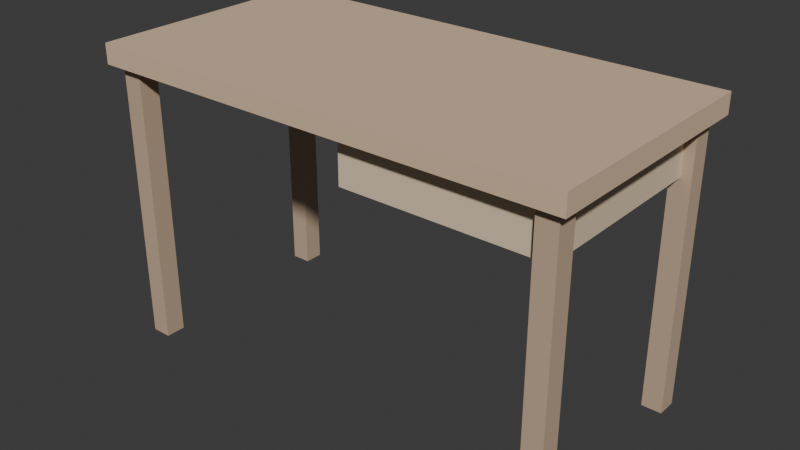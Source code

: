 # Source: BED_Moveis_Escrivaninha_v01.blend  (saved by Blender 4.2.66; exported with 4.5.12 LTS)
import bpy
from mathutils import Matrix  # noqa: F401  (used for matrix-valued properties, if any)

bpy.ops.wm.read_factory_settings(use_empty=True)
scene = bpy.context.scene
scene.name = 'Scene'

# ---- collections
col_bed_moveis_escrivaninha_v01 = bpy.data.collections.new('BED_Moveis_Escrivaninha_v01'); scene.collection.children.link(col_bed_moveis_escrivaninha_v01)

# ---- materials (node trees are filled in below, after node groups)
mat_polyroom_pbr = bpy.data.materials.new('Polyroom_PBR')

# ---- material node trees
mat_polyroom_pbr.use_nodes = True; mat_polyroom_pbr.node_tree.nodes.clear()
_N = mat_polyroom_pbr.node_tree.nodes; _L = mat_polyroom_pbr.node_tree.links
n0 = _N.new('ShaderNodeOutputMaterial'); n0.name = 'Material Output'; n0.location = (300, 0)
n1 = _N.new('ShaderNodeBsdfPrincipled'); n1.name = 'Principled BSDF'; n1.location = (0, 0)
n1.inputs[2].default_value = 0.8
n2 = _N.new('ShaderNodeVertexColor'); n2.name = 'Color Attribute'; n2.location = (-300, 0)
n2.layer_name = 'Color'
_L.new(n2.outputs[0], n1.inputs[0])
_L.new(n1.outputs[0], n0.inputs[0])
n0.is_active_output = True

# ---- world
world_world = bpy.data.worlds.new('World'); scene.world = world_world
world_world.use_nodes = True; world_world.node_tree.nodes.clear()
_N = world_world.node_tree.nodes; _L = world_world.node_tree.links
n0 = _N.new('ShaderNodeOutputWorld'); n0.name = 'World Output'; n0.location = (300, 300)
n1 = _N.new('ShaderNodeBackground'); n1.name = 'Background'; n1.location = (10, 300)
n1.inputs[0].default_value = (0.05088, 0.05088, 0.05088, 1.0)
_L.new(n1.outputs[0], n0.inputs[0])
n0.is_active_output = True
world_world.color = (0.05088, 0.05088, 0.05088)
world_world.sun_shadow_jitter_overblur = 0.0

# ---- meshes
me_cube = bpy.data.meshes.new('Cube')
me_cube.from_pydata([(-0.65, -0.3, 0.7), (-0.65, -0.3, 0.75), (-0.65, 0.3, 0.7), (-0.65, 0.3, 0.75), (0.55, -0.3, 0.7), (0.55, -0.3, 0.75), (0.55, 0.3, 0.7), (0.55, 0.3, 0.75), (-0.625, -0.275, 0.0), (-0.625, -0.275, 0.7), (-0.625, -0.225, 0.0), (-0.625, -0.225, 0.7), (-0.575, -0.275, 0.0), (-0.575, -0.275, 0.7), (-0.575, -0.225, 0.0), (-0.575, -0.225, 0.7), (-0.625, 0.225, 0.0), (-0.625, 0.225, 0.7), (-0.625, 0.275, 0.0), (-0.625, 0.275, 0.7), (-0.575, 0.225, 0.0), (-0.575, 0.225, 0.7), (-0.575, 0.275, 0.0), (-0.575, 0.275, 0.7), (0.475, -0.275, 0.0), (0.475, -0.275, 0.7), (0.475, -0.225, 0.0), (0.475, -0.225, 0.7), (0.525, -0.275, 0.0), (0.525, -0.275, 0.7), (0.525, -0.225, 0.0), (0.525, -0.225, 0.7), (0.475, 0.225, 0.0), (0.475, 0.225, 0.7), (0.475, 0.275, 0.0), (0.475, 0.275, 0.7), (0.525, 0.225, 0.0), (0.525, 0.225, 0.7), (0.525, 0.275, 0.0), (0.525, 0.275, 0.7), (6.519e-09, -0.25, 0.575), (6.519e-09, -0.25, 0.695), (6.519e-09, 0.25, 0.575), (6.519e-09, 0.25, 0.695), (0.5, -0.25, 0.575), (0.5, -0.25, 0.695), (0.5, 0.25, 0.575), (0.5, 0.25, 0.695)], [], [(0, 1, 3, 2), (2, 3, 7, 6), (6, 7, 5, 4), (4, 5, 1, 0), (2, 6, 4, 0), (7, 3, 1, 5), (8, 9, 11, 10), (10, 11, 15, 14), (14, 15, 13, 12), (12, 13, 9, 8), (10, 14, 12, 8), (15, 11, 9, 13), (16, 17, 19, 18), (18, 19, 23, 22), (22, 23, 21, 20), (20, 21, 17, 16), (18, 22, 20, 16), (23, 19, 17, 21), (24, 25, 27, 26), (26, 27, 31, 30), (30, 31, 29, 28), (28, 29, 25, 24), (26, 30, 28, 24), (31, 27, 25, 29), (32, 33, 35, 34), (34, 35, 39, 38), (38, 39, 37, 36), (36, 37, 33, 32), (34, 38, 36, 32), (39, 35, 33, 37), (40, 41, 43, 42), (42, 43, 47, 46), (46, 47, 45, 44), (44, 45, 41, 40), (42, 46, 44, 40), (47, 43, 41, 45)])
_uv = me_cube.uv_layers.new(name='UVMap')
_uv.uv.foreach_set('vector', [0.9926, 0.5338, 0.9694, 0.5338, 0.9694, 0.2547, 0.9926, 0.2547, 0.6183, 0.5656, 0.595, 0.5656, 0.595, 0.007357, 0.6183, 0.007357, 0.9926, 0.8277, 0.9694, 0.8277, 0.9694, 0.5485, 0.9926, 0.5485, 0.6563, 0.5656, 0.633, 0.5656, 0.633, 0.007357, 0.6563, 0.007357, 0.2865, 0.007357, 0.2865, 0.5656, 0.007357, 0.5656, 0.007357, 0.007357, 0.5803, 0.007357, 0.5803, 0.5656, 0.3012, 0.5656, 0.3012, 0.007357, 0.8934, 0.5803, 0.8934, 0.2547, 0.9167, 0.2547, 0.9167, 0.5803, 0.7415, 0.5803, 0.7415, 0.2547, 0.7648, 0.2547, 0.7648, 0.5803, 0.7415, 0.9207, 0.7415, 0.595, 0.7648, 0.595, 0.7648, 0.9207, 0.7795, 0.5803, 0.7795, 0.2547, 0.8028, 0.2547, 0.8028, 0.5803, 0.8353, 0.007357, 0.8353, 0.03062, 0.8121, 0.03062, 0.8121, 0.007357, 0.8353, 0.04533, 0.8353, 0.06859, 0.8121, 0.06859, 0.8121, 0.04533, 0.7795, 0.9207, 0.7795, 0.595, 0.8028, 0.595, 0.8028, 0.9207, 0.8175, 0.5803, 0.8175, 0.2547, 0.8407, 0.2547, 0.8407, 0.5803, 0.8175, 0.9207, 0.8175, 0.595, 0.8407, 0.595, 0.8407, 0.9207, 0.8555, 0.5803, 0.8555, 0.2547, 0.8787, 0.2547, 0.8787, 0.5803, 0.8353, 0.0833, 0.8353, 0.1066, 0.8121, 0.1066, 0.8121, 0.0833, 0.8353, 0.1213, 0.8353, 0.1445, 0.8121, 0.1445, 0.8121, 0.1213, 0.8555, 0.9207, 0.8555, 0.595, 0.8787, 0.595, 0.8787, 0.9207, 0.502, 0.906, 0.502, 0.5803, 0.5253, 0.5803, 0.5253, 0.906, 0.8934, 0.9207, 0.8934, 0.595, 0.9167, 0.595, 0.9167, 0.9207, 0.54, 0.906, 0.54, 0.5803, 0.5632, 0.5803, 0.5632, 0.906, 0.6943, 0.7493, 0.6943, 0.7726, 0.671, 0.7726, 0.671, 0.7493, 0.8353, 0.1593, 0.8353, 0.1825, 0.8121, 0.1825, 0.8121, 0.1593, 0.9314, 0.5803, 0.9314, 0.2547, 0.9547, 0.2547, 0.9547, 0.5803, 0.578, 0.906, 0.578, 0.5803, 0.6012, 0.5803, 0.6012, 0.906, 0.9314, 0.9207, 0.9314, 0.595, 0.9547, 0.595, 0.9547, 0.9207, 0.6159, 0.906, 0.6159, 0.5803, 0.6392, 0.5803, 0.6392, 0.906, 0.8353, 0.1972, 0.8353, 0.2205, 0.8121, 0.2205, 0.8121, 0.1972, 0.6943, 0.7873, 0.6943, 0.8106, 0.671, 0.8106, 0.671, 0.7873, 0.7268, 0.7346, 0.671, 0.7346, 0.671, 0.502, 0.7268, 0.502, 0.7268, 0.24, 0.671, 0.24, 0.671, 0.007357, 0.7268, 0.007357, 0.7974, 0.24, 0.7415, 0.24, 0.7415, 0.007357, 0.7974, 0.007357, 0.7268, 0.4873, 0.671, 0.4873, 0.671, 0.2547, 0.7268, 0.2547, 0.24, 0.5803, 0.24, 0.8129, 0.007357, 0.8129, 0.007357, 0.5803, 0.4873, 0.5803, 0.4873, 0.8129, 0.2547, 0.8129, 0.2547, 0.5803])
_ca = me_cube.color_attributes.new('Color', 'FLOAT_COLOR', 'POINT')
_ca.data.foreach_set('color', [0.7, 0.52, 0.36, 1.0, 0.7, 0.52, 0.36, 1.0, 0.7, 0.52, 0.36, 1.0, 0.7, 0.52, 0.36, 1.0, 0.7, 0.52, 0.36, 1.0, 0.7, 0.52, 0.36, 1.0, 0.7, 0.52, 0.36, 1.0, 0.7, 0.52, 0.36, 1.0, 0.55, 0.4, 0.28, 1.0, 0.55, 0.4, 0.28, 1.0, 0.55, 0.4, 0.28, 1.0, 0.55, 0.4, 0.28, 1.0, 0.55, 0.4, 0.28, 1.0, 0.55, 0.4, 0.28, 1.0, 0.55, 0.4, 0.28, 1.0, 0.55, 0.4, 0.28, 1.0, 0.55, 0.4, 0.28, 1.0, 0.55, 0.4, 0.28, 1.0, 0.55, 0.4, 0.28, 1.0, 0.55, 0.4, 0.28, 1.0, 0.55, 0.4, 0.28, 1.0, 0.55, 0.4, 0.28, 1.0, 0.55, 0.4, 0.28, 1.0, 0.55, 0.4, 0.28, 1.0, 0.55, 0.4, 0.28, 1.0, 0.55, 0.4, 0.28, 1.0, 0.55, 0.4, 0.28, 1.0, 0.55, 0.4, 0.28, 1.0, 0.55, 0.4, 0.28, 1.0, 0.55, 0.4, 0.28, 1.0, 0.55, 0.4, 0.28, 1.0, 0.55, 0.4, 0.28, 1.0, 0.55, 0.4, 0.28, 1.0, 0.55, 0.4, 0.28, 1.0, 0.55, 0.4, 0.28, 1.0, 0.55, 0.4, 0.28, 1.0, 0.55, 0.4, 0.28, 1.0, 0.55, 0.4, 0.28, 1.0, 0.55, 0.4, 0.28, 1.0, 0.55, 0.4, 0.28, 1.0, 0.78, 0.62, 0.44, 1.0, 0.78, 0.62, 0.44, 1.0, 0.78, 0.62, 0.44, 1.0, 0.78, 0.62, 0.44, 1.0, 0.78, 0.62, 0.44, 1.0, 0.78, 0.62, 0.44, 1.0, 0.78, 0.62, 0.44, 1.0, 0.78, 0.62, 0.44, 1.0])
me_cube.materials.append(mat_polyroom_pbr)
me_cube.update()

# ---- objects
ob_bed_moveis_escrivaninha_v01 = bpy.data.objects.new('BED_Moveis_Escrivaninha_v01', me_cube)

# ---- transforms, parenting, visibility, modifiers, constraints
ob_bed_moveis_escrivaninha_v01.location = (0.0, 0.0, 0.0)

# ---- collection membership
col_bed_moveis_escrivaninha_v01.objects.link(ob_bed_moveis_escrivaninha_v01)

# ---- scene / render settings (as saved in the file)
scene.frame_start = 1; scene.frame_end = 250; scene.frame_set(1)
scene.render.engine = 'BLENDER_EEVEE_NEXT'
bpy.context.view_layer.update()

# ---- added for rendering (the .blend has no active camera and no usable light): camera, sun
cam_auto = bpy.data.cameras.new('AutoCamera')
cam_auto.lens = 50.0
cam_auto.sensor_width = 36.0
cam_auto.clip_end = 1000.0
ob_auto_camera = bpy.data.objects.new('AutoCamera', cam_auto)
scene.collection.objects.link(ob_auto_camera)
ob_auto_camera.location = (1.37211, -1.70653, 1.51269)
ob_auto_camera.rotation_euler = (1.09748, -7.21219e-08, 0.694738)
scene.camera = ob_auto_camera
light_auto_sun = bpy.data.lights.new('AutoSun', 'SUN')
light_auto_sun.energy = 3.0
light_auto_sun.angle = 0.0523599
ob_auto_sun = bpy.data.objects.new('AutoSun', light_auto_sun)
scene.collection.objects.link(ob_auto_sun)
ob_auto_sun.rotation_euler = (0.872665, 0.174533, 0.523599)
bpy.context.view_layer.update()

